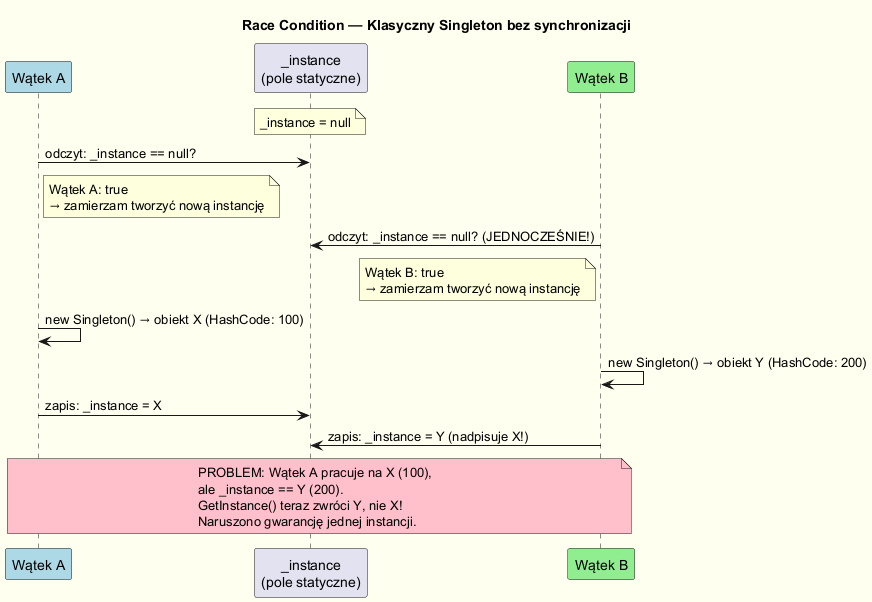

The diagram above was rendered by PlantUML. Its source (embedded in the PNG):
@startuml race_condition
skinparam backgroundColor #FFFFF0
skinparam shadowing false

title Race Condition — Klasyczny Singleton bez synchronizacji

participant "Wątek A" as A #LightBlue
participant "_instance\n(pole statyczne)" as I
participant "Wątek B" as B #LightGreen

note over I : _instance = null

A -> I : odczyt: _instance == null?
note right of A
  Wątek A: true
  → zamierzam tworzyć nową instancję
end note

B -> I : odczyt: _instance == null? (JEDNOCZEŚNIE!)
note left of B
  Wątek B: true
  → zamierzam tworzyć nową instancję
end note

A -> A : new Singleton() → obiekt X (HashCode: 100)
B -> B : new Singleton() → obiekt Y (HashCode: 200)

A -> I : zapis: _instance = X
B -> I : zapis: _instance = Y (nadpisuje X!)

note over A, B #Pink
  PROBLEM: Wątek A pracuje na X (100),
  ale _instance == Y (200).
  GetInstance() teraz zwróci Y, nie X!
  Naruszono gwarancję jednej instancji.
end note

@enduml